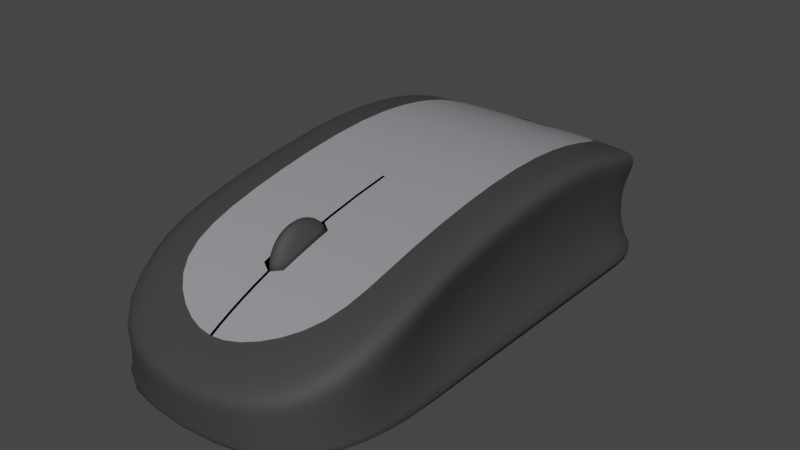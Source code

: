 # Source: mouse.blend  (saved by Blender 2.81.16; exported with 4.5.12 LTS)
import bpy
from mathutils import Matrix  # noqa: F401  (used for matrix-valued properties, if any)

bpy.ops.wm.read_factory_settings(use_empty=True)
scene = bpy.context.scene
scene.name = 'Scene'

# ---- collections
col_collection = bpy.data.collections.new('Collection'); scene.collection.children.link(col_collection)

# ---- materials (node trees are filled in below, after node groups)
mat_rubber = bpy.data.materials.new('Rubber')
mat_rubber.use_transparent_shadow = False
mat_plastic = bpy.data.materials.new('Plastic')
mat_plastic.use_transparent_shadow = False

# ---- material node trees
mat_rubber.use_nodes = True; mat_rubber.node_tree.nodes.clear()
_N = mat_rubber.node_tree.nodes; _L = mat_rubber.node_tree.links
n0 = _N.new('ShaderNodeOutputMaterial'); n0.name = 'Material Output'; n0.location = (300, 300)
n1 = _N.new('ShaderNodeBsdfPrincipled'); n1.name = 'Principled BSDF'; n1.location = (10, 300)
n1.distribution = 'GGX'
n1.subsurface_method = 'BURLEY'
n1.inputs[0].default_value = (0.04181, 0.04181, 0.04181, 1.0)
n1.inputs[2].default_value = 0.7318
n1.inputs[3].default_value = 1.45
n1.inputs[27].default_value = (0.0, 0.0, 0.0, 1.0)
n1.inputs[28].default_value = 1.0
_L.new(n1.outputs[0], n0.inputs[0])
n0.is_active_output = True
mat_plastic.use_nodes = True; mat_plastic.node_tree.nodes.clear()
_N = mat_plastic.node_tree.nodes; _L = mat_plastic.node_tree.links
n0 = _N.new('ShaderNodeOutputMaterial'); n0.name = 'Material Output'; n0.location = (300, 300)
n1 = _N.new('ShaderNodeBsdfPrincipled'); n1.name = 'Principled BSDF'; n1.location = (4, 308)
n1.distribution = 'GGX'
n1.subsurface_method = 'BURLEY'
n1.inputs[0].default_value = (0.7347, 0.7576, 0.8, 1.0)
n1.inputs[1].default_value = 0.6364
n1.inputs[2].default_value = 0.1864
n1.inputs[3].default_value = 1.45
n1.inputs[27].default_value = (0.0, 0.0, 0.0, 1.0)
n1.inputs[28].default_value = 1.0
_L.new(n1.outputs[0], n0.inputs[0])
n0.is_active_output = True

# ---- world
world_world = bpy.data.worlds.new('World'); scene.world = world_world
world_world.use_nodes = True; world_world.node_tree.nodes.clear()
_N = world_world.node_tree.nodes; _L = world_world.node_tree.links
n0 = _N.new('ShaderNodeOutputWorld'); n0.name = 'World Output'; n0.location = (300, 300)
n1 = _N.new('ShaderNodeBackground'); n1.name = 'Background'; n1.location = (10, 300)
n1.inputs[0].default_value = (0.05088, 0.05088, 0.05088, 1.0)
_L.new(n1.outputs[0], n0.inputs[0])
n0.is_active_output = True
world_world.color = (0.05088, 0.05088, 0.05088)
world_world.use_sun_shadow = False
world_world.sun_shadow_jitter_overblur = 0.0

# ---- meshes
me_cube_001 = bpy.data.meshes.new('Cube.001')
me_cube_001.from_pydata([(-0.3177, -1.0, -0.2622), (-0.09652, -0.8507, -0.0252), (-0.194, 1.0, -0.2622), (-0.3276, 0.872, 0.07173), (0.3177, -1.0, -0.2622), (0.09652, -0.8507, -0.0252), (0.194, 1.0, -0.2622), (0.3276, 0.872, 0.07173), (-0.5063, 0.224, -0.2622), (-0.3276, 0.224, 0.2622), (0.5063, 0.224, -0.2622), (0.3276, 0.224, 0.2622), (-0.5063, -0.388, -0.2622), (0.3276, -0.388, 0.1642), (-0.3276, -0.388, 0.1642), (0.5063, -0.388, -0.2622), (-0.3276, 0.612, 0.2031), (0.5063, 0.612, -0.2622), (-0.5063, 0.612, -0.2622), (0.3276, 0.612, 0.2031), (-0.3276, 0.806, 0.123), (0.5063, 0.806, -0.2622), (-0.5063, 0.806, -0.2622), (0.3276, 0.806, 0.123), (-0.5063, -0.694, -0.2622), (0.3276, -0.694, 0.05712), (-0.3276, -0.694, 0.05712), (0.5063, -0.694, -0.2622), (-0.5063, 0.806, 0.123), (-0.194, 1.0, -0.02768), (0.194, 1.0, -0.02768), (0.5063, -0.694, 0.05712), (0.3177, -1.0, -0.1036), (-0.3177, -1.0, -0.1036), (-0.5063, -0.388, 0.1642), (-0.5063, 0.224, 0.2622), (0.5063, 0.612, 0.2031), (0.5063, 0.224, 0.2622), (0.5063, -0.388, 0.1642), (-0.5063, -0.694, 0.05712), (-0.5063, 0.612, 0.2031), (0.5063, 0.806, 0.123), (-0.3177, -1.0, -0.2276), (-0.194, 1.0, -0.211), (0.194, 1.0, -0.211), (0.3177, -1.0, -0.2276), (0.4303, 0.224, -0.1477), (-0.4303, 0.224, -0.1477), (-0.4303, -0.388, -0.1691), (0.4303, -0.388, -0.1691), (0.4303, 0.612, -0.1606), (-0.4303, 0.612, -0.1606), (0.4303, 0.806, -0.1781), (-0.5063, 0.806, -0.1781), (-0.4303, -0.694, -0.1925), (0.5063, -0.694, -0.1925), (-0.3177, -1.0, -0.1511), (-0.194, 1.0, -0.09786), (0.194, 1.0, -0.09786), (0.3177, -1.0, -0.1511), (0.4303, 0.224, 0.1053), (-0.4303, 0.224, 0.1053), (-0.4303, -0.388, 0.03664), (0.4303, -0.388, 0.03664), (0.4303, 0.612, 0.06388), (-0.4303, 0.612, 0.06388), (0.4303, 0.806, 0.007708), (-0.5063, 0.806, 0.007708), (-0.4303, -0.694, -0.03843), (0.5063, -0.694, -0.03843)], [], [(67, 28, 29, 57), (57, 29, 30, 58), (69, 31, 32, 59), (59, 32, 33, 56), (24, 27, 4, 0), (18, 17, 10, 8), (64, 36, 37, 60), (62, 34, 35, 61), (68, 39, 34, 62), (8, 10, 15, 12), (60, 37, 38, 63), (66, 41, 36, 64), (22, 21, 17, 18), (61, 35, 40, 65), (2, 6, 21, 22), (58, 30, 41, 66), (65, 40, 28, 67), (56, 33, 39, 68), (12, 15, 27, 24), (63, 38, 31, 69), (20, 3, 29, 28), (3, 7, 30, 29), (25, 5, 32, 31), (5, 1, 33, 32), (14, 9, 35, 34), (19, 11, 37, 36), (11, 13, 38, 37), (26, 14, 34, 39), (9, 16, 40, 35), (23, 19, 36, 41), (16, 20, 28, 40), (7, 23, 41, 30), (13, 25, 31, 38), (1, 26, 39, 33), (20, 23, 7, 3), (15, 49, 55, 27), (0, 42, 54, 24), (18, 51, 53, 22), (6, 44, 52, 21), (8, 47, 51, 18), (21, 52, 50, 17), (10, 46, 49, 15), (24, 54, 48, 12), (12, 48, 47, 8), (17, 50, 46, 10), (4, 45, 42, 0), (27, 55, 45, 4), (2, 43, 44, 6), (22, 53, 43, 2), (49, 63, 69, 55), (42, 56, 68, 54), (51, 65, 67, 53), (44, 58, 66, 52), (47, 61, 65, 51), (52, 66, 64, 50), (46, 60, 63, 49), (54, 68, 62, 48), (48, 62, 61, 47), (50, 64, 60, 46), (45, 59, 56, 42), (55, 69, 59, 45), (43, 57, 58, 44), (53, 67, 57, 43)])
me_cube_001.polygons.foreach_set('use_smooth', [True] * 63)
_k = {(0, 24): 0.90588, (2, 6): 0.90588, (6, 21): 0.90588, (0, 4): 0.90588, (8, 18): 0.90588, (10, 15): 0.90588, (8, 12): 0.90588, (15, 27): 0.90588, (10, 17): 0.90588, (18, 22): 0.90588, (17, 21): 0.90588, (2, 22): 0.90588, (12, 24): 0.90588, (4, 27): 0.90588}
me_cube_001.attributes.new('crease_edge', 'FLOAT', 'EDGE').data.foreach_set('value', [_k.get((min(e.vertices), max(e.vertices)), 0.0) for e in me_cube_001.edges])
_uv = me_cube_001.uv_layers.new(name='UVMap')
_uv.uv.foreach_set('vector', [0.5502, 0.2258, 0.625, 0.2258, 0.625, 0.25, 0.5502, 0.25, 0.5502, 0.25, 0.625, 0.25, 0.625, 0.5, 0.5502, 0.5, 0.5502, 0.7117, 0.625, 0.7117, 0.625, 0.75, 0.5502, 0.75, 0.5502, 0.75, 0.625, 0.75, 0.625, 1.0, 0.5502, 1.0, 0.125, 0.7117, 0.375, 0.7117, 0.375, 0.75, 0.125, 0.75, 0.125, 0.5485, 0.375, 0.5485, 0.375, 0.597, 0.125, 0.597, 0.5502, 0.5485, 0.625, 0.5485, 0.625, 0.597, 0.5502, 0.597, 0.5502, 0.0765, 0.625, 0.0765, 0.625, 0.153, 0.5502, 0.153, 0.5502, 0.03825, 0.625, 0.03825, 0.625, 0.0765, 0.5502, 0.0765, 0.125, 0.597, 0.375, 0.597, 0.375, 0.6735, 0.125, 0.6735, 0.5502, 0.597, 0.625, 0.597, 0.625, 0.6735, 0.5502, 0.6735, 0.5502, 0.5242, 0.625, 0.5242, 0.625, 0.5485, 0.5502, 0.5485, 0.125, 0.5242, 0.375, 0.5242, 0.375, 0.5485, 0.125, 0.5485, 0.5502, 0.153, 0.625, 0.153, 0.625, 0.2015, 0.5502, 0.2015, 0.125, 0.5, 0.375, 0.5, 0.375, 0.5242, 0.125, 0.5242, 0.5502, 0.5, 0.625, 0.5, 0.625, 0.5242, 0.5502, 0.5242, 0.5502, 0.2015, 0.625, 0.2015, 0.625, 0.2258, 0.5502, 0.2258, 0.5502, 0.0, 0.625, 0.0, 0.625, 0.03825, 0.5502, 0.03825, 0.125, 0.6735, 0.375, 0.6735, 0.375, 0.7117, 0.125, 0.7117, 0.5502, 0.6735, 0.625, 0.6735, 0.625, 0.7117, 0.5502, 0.7117, 0.8309, 0.5242, 0.8309, 0.516, 0.875, 0.5, 0.875, 0.5242, 0.8309, 0.516, 0.6691, 0.516, 0.625, 0.5, 0.875, 0.5, 0.6691, 0.7117, 0.6691, 0.7313, 0.625, 0.75, 0.625, 0.7117, 0.6691, 0.7313, 0.8309, 0.7313, 0.875, 0.75, 0.625, 0.75, 0.8309, 0.6735, 0.8309, 0.597, 0.875, 0.597, 0.875, 0.6735, 0.6691, 0.5485, 0.6691, 0.597, 0.625, 0.597, 0.625, 0.5485, 0.6691, 0.597, 0.6691, 0.6735, 0.625, 0.6735, 0.625, 0.597, 0.8309, 0.7117, 0.8309, 0.6735, 0.875, 0.6735, 0.875, 0.7117, 0.8309, 0.597, 0.8309, 0.5485, 0.875, 0.5485, 0.875, 0.597, 0.6691, 0.5242, 0.6691, 0.5485, 0.625, 0.5485, 0.625, 0.5242, 0.8309, 0.5485, 0.8309, 0.5242, 0.875, 0.5242, 0.875, 0.5485, 0.6691, 0.516, 0.6691, 0.5242, 0.625, 0.5242, 0.625, 0.5, 0.6691, 0.6735, 0.6691, 0.7117, 0.625, 0.7117, 0.625, 0.6735, 0.8309, 0.7313, 0.8309, 0.7117, 0.875, 0.7117, 0.875, 0.75, 0.8309, 0.5242, 0.6691, 0.5242, 0.6691, 0.516, 0.8309, 0.516, 0.375, 0.6735, 0.4296, 0.6735, 0.4296, 0.7117, 0.375, 0.7117, 0.375, 0.0, 0.4296, 0.0, 0.4296, 0.03825, 0.375, 0.03825, 0.375, 0.2015, 0.4296, 0.2015, 0.4296, 0.2258, 0.375, 0.2258, 0.375, 0.5, 0.4296, 0.5, 0.4296, 0.5242, 0.375, 0.5242, 0.375, 0.153, 0.4296, 0.153, 0.4296, 0.2015, 0.375, 0.2015, 0.375, 0.5242, 0.4296, 0.5242, 0.4296, 0.5485, 0.375, 0.5485, 0.375, 0.597, 0.4296, 0.597, 0.4296, 0.6735, 0.375, 0.6735, 0.375, 0.03825, 0.4296, 0.03825, 0.4296, 0.0765, 0.375, 0.0765, 0.375, 0.0765, 0.4296, 0.0765, 0.4296, 0.153, 0.375, 0.153, 0.375, 0.5485, 0.4296, 0.5485, 0.4296, 0.597, 0.375, 0.597, 0.375, 0.75, 0.4296, 0.75, 0.4296, 1.0, 0.375, 1.0, 0.375, 0.7117, 0.4296, 0.7117, 0.4296, 0.75, 0.375, 0.75, 0.375, 0.25, 0.4296, 0.25, 0.4296, 0.5, 0.375, 0.5, 0.375, 0.2258, 0.4296, 0.2258, 0.4296, 0.25, 0.375, 0.25, 0.4296, 0.6735, 0.5502, 0.6735, 0.5502, 0.7117, 0.4296, 0.7117, 0.4296, 0.0, 0.5502, 0.0, 0.5502, 0.03825, 0.4296, 0.03825, 0.4296, 0.2015, 0.5502, 0.2015, 0.5502, 0.2258, 0.4296, 0.2258, 0.4296, 0.5, 0.5502, 0.5, 0.5502, 0.5242, 0.4296, 0.5242, 0.4296, 0.153, 0.5502, 0.153, 0.5502, 0.2015, 0.4296, 0.2015, 0.4296, 0.5242, 0.5502, 0.5242, 0.5502, 0.5485, 0.4296, 0.5485, 0.4296, 0.597, 0.5502, 0.597, 0.5502, 0.6735, 0.4296, 0.6735, 0.4296, 0.03825, 0.5502, 0.03825, 0.5502, 0.0765, 0.4296, 0.0765, 0.4296, 0.0765, 0.5502, 0.0765, 0.5502, 0.153, 0.4296, 0.153, 0.4296, 0.5485, 0.5502, 0.5485, 0.5502, 0.597, 0.4296, 0.597, 0.4296, 0.75, 0.5502, 0.75, 0.5502, 1.0, 0.4296, 1.0, 0.4296, 0.7117, 0.5502, 0.7117, 0.5502, 0.75, 0.4296, 0.75, 0.4296, 0.25, 0.5502, 0.25, 0.5502, 0.5, 0.4296, 0.5, 0.4296, 0.2258, 0.5502, 0.2258, 0.5502, 0.25, 0.4296, 0.25])
me_cube_001.materials.append(mat_rubber)
me_cube_001.use_remesh_fix_poles = True
me_cube_001.use_remesh_preserve_attributes = False
me_cube_001.use_mirror_vertex_groups = False
me_cube_001.update()
me_cube_005 = bpy.data.meshes.new('Cube.005')
me_cube_005.from_pydata([(0.1028, -0.825, -0.0117), (0.3276, 0.1867, 0.236), (0.3276, -0.337, 0.1627), (0.3276, 0.5797, 0.1996), (0.2201, 0.7742, 0.1361), (0.2891, -0.6691, 0.06126), (0.2537, -0.7223, 0.0385), (0.208, -0.766, 0.01819), (0.1563, -0.8001, 0.001232), (0.05083, -0.8393, -0.0192), (0.3276, 0.5008, 0.216), (0.3276, 0.4093, 0.2289), (0.3276, 0.3048, 0.2363), (0.3276, 0.05608, 0.2266), (0.3276, -0.08026, 0.2098), (0.3276, -0.214, 0.1877), (0.2815, 0.7434, 0.1486), (0.3139, 0.7009, 0.1643), (0.3259, 0.6464, 0.1818), (0.327, -0.4426, 0.1369), (0.3227, -0.5315, 0.111), (0.3113, -0.6062, 0.08562), (5.588e-09, 0.7979, 0.1263), (0.1194, 0.7919, 0.1288), (0.1445, -0.6691, 0.06126), (0.1638, -0.337, 0.1627), (0.0, 0.1867, 0.236), (0.1638, 0.1867, 0.236), (0.1638, 0.5797, 0.1996), (0.0, 0.5797, 0.1996), (0.1268, -0.7225, 0.0384), (0.104, -0.7675, 0.01741), (0.07811, -0.8055, -0.001582), (0.1557, -0.6062, 0.08562), (0.1614, -0.5315, 0.111), (0.1635, -0.4426, 0.1369), (0.1638, -0.214, 0.1877), (0.0, -0.08026, 0.2098), (0.1638, -0.08026, 0.2098), (0.0, 0.05608, 0.2266), (0.1638, 0.05608, 0.2266), (0.1638, 0.5008, 0.216), (0.0, 0.5008, 0.216), (0.1638, 0.4093, 0.2289), (0.0, 0.4093, 0.2289), (0.1638, 0.3048, 0.2363), (0.0, 0.3048, 0.2363), (0.1419, 0.75, 0.1458), (0.0, 0.7528, 0.1447), (0.157, 0.7028, 0.1635), (0.0, 0.7036, 0.1632), (0.1629, 0.6466, 0.1817), (0.0, 0.6467, 0.1817), (0.005409, -0.8433, -0.02237), (0.01178, 0.7974, 0.124), (0.004917, -0.6691, 0.06126), (0.004917, -0.337, 0.1627), (0.01062, 0.1867, 0.236), (0.01062, 0.5797, 0.1996), (0.004917, -0.7225, 0.03838), (0.004917, -0.7678, 0.01723), (0.004917, -0.8066, -0.002176), (0.004917, -0.6062, 0.08562), (0.004917, -0.214, 0.1877), (0.004917, -0.08026, 0.2098), (0.01062, 0.05608, 0.2266), (0.01062, 0.5008, 0.216), (0.01062, 0.4093, 0.2289), (0.01062, 0.3048, 0.2363), (0.01062, 0.7514, 0.1453), (0.01062, 0.7032, 0.1633), (0.01062, 0.6467, 0.1817), (0.3274, -0.3678, 0.1552), (0.1637, -0.3678, 0.1552), (0.004917, -0.3678, 0.1552), (0.03741, 0.7961, 0.1252), (0.04275, -0.337, 0.1627), (0.04709, 0.1867, 0.236), (0.04081, -0.6062, 0.08562), (0.04217, -0.5315, 0.111), (0.04267, -0.4426, 0.1369), (0.04275, -0.214, 0.1877), (0.04275, -0.08026, 0.2098), (0.04709, 0.05608, 0.2266), (0.01623, -0.8424, -0.02161), (0.03816, -0.6691, 0.06126), (0.04709, 0.5797, 0.1996), (0.03395, -0.7225, 0.03838), (0.02851, -0.7677, 0.01727), (0.02235, -0.8064, -0.002035), (0.04709, 0.5008, 0.216), (0.04709, 0.4093, 0.2289), (0.04709, 0.3048, 0.2363), (0.04188, 0.7511, 0.1454), (0.04547, 0.7031, 0.1634), (0.04689, 0.6466, 0.1817), (0.04272, -0.3678, 0.1552), (0.3146, -0.5848, 0.09291), (0.1573, -0.5848, 0.09291), (0.0412, -0.5848, 0.09291), (0.3272, -0.3926, 0.1491), (0.1636, -0.3926, 0.1491), (0.04271, -0.3926, 0.1491)], [], [(5, 24, 30, 6), (8, 32, 9, 0), (7, 31, 32, 8), (6, 30, 31, 7), (99, 98, 34, 79), (79, 34, 35, 80), (85, 24, 33, 78), (24, 5, 21, 33), (98, 97, 20, 34), (34, 20, 19, 35), (73, 72, 2, 25), (96, 73, 25, 76), (81, 36, 38, 82), (82, 38, 40, 83), (76, 25, 36, 81), (25, 2, 15, 36), (36, 15, 14, 38), (38, 14, 13, 40), (40, 13, 1, 27), (83, 40, 27, 77), (66, 42, 44, 67), (67, 44, 46, 68), (3, 28, 41, 10), (58, 29, 42, 66), (68, 46, 26, 57), (12, 45, 27, 1), (11, 43, 45, 12), (10, 41, 43, 11), (69, 48, 50, 70), (70, 50, 52, 71), (4, 23, 47, 16), (54, 22, 48, 69), (71, 52, 29, 58), (18, 51, 28, 3), (17, 49, 51, 18), (16, 47, 49, 17), (95, 71, 58, 86), (75, 54, 69, 93), (94, 70, 71, 95), (93, 69, 70, 94), (92, 68, 57, 77), (86, 58, 66, 90), (91, 67, 68, 92), (90, 66, 67, 91), (39, 65, 57, 26), (37, 64, 65, 39), (89, 61, 53, 84), (85, 55, 59, 87), (88, 60, 61, 89), (87, 59, 60, 88), (102, 101, 73, 96), (101, 100, 72, 73), (30, 87, 88, 31), (31, 88, 89, 32), (24, 85, 87, 30), (32, 89, 84, 9), (41, 90, 91, 43), (43, 91, 92, 45), (28, 86, 90, 41), (45, 92, 77, 27), (47, 93, 94, 49), (49, 94, 95, 51), (23, 75, 93, 47), (51, 95, 86, 28), (65, 83, 77, 57), (56, 76, 81, 63), (64, 82, 83, 65), (63, 81, 82, 64), (74, 96, 76, 56), (55, 85, 78, 62), (33, 21, 97, 98), (78, 33, 98, 99), (35, 19, 100, 101), (80, 35, 101, 102), (96, 74, 102), (78, 99, 62)])
me_cube_005.polygons.foreach_set('use_smooth', [True] * 76)
_uv = me_cube_005.uv_layers.new(name='UVMap')
_uv.uv.foreach_set('vector', [0.6691, 0.7086, 0.7096, 0.7086, 0.7096, 0.7153, 0.6691, 0.7153, 0.6691, 0.7264, 0.7096, 0.7264, 0.7096, 0.7313, 0.6691, 0.7313, 0.6691, 0.7212, 0.7096, 0.7212, 0.7096, 0.7264, 0.6691, 0.7264, 0.6691, 0.7153, 0.7096, 0.7153, 0.7096, 0.7212, 0.6691, 0.7212, 0.725, 0.6981, 0.7096, 0.6981, 0.7096, 0.6914, 0.725, 0.6914, 0.725, 0.6914, 0.7096, 0.6914, 0.7096, 0.6803, 0.725, 0.6803, 0.725, 0.7086, 0.7096, 0.7086, 0.7096, 0.7008, 0.725, 0.7008, 0.7096, 0.7086, 0.6691, 0.7086, 0.6691, 0.7008, 0.7096, 0.7008, 0.7096, 0.6981, 0.6691, 0.6981, 0.6691, 0.6914, 0.7096, 0.6914, 0.7096, 0.6914, 0.6691, 0.6914, 0.6691, 0.6803, 0.7096, 0.6803, 0.7096, 0.671, 0.6691, 0.671, 0.6691, 0.6671, 0.7096, 0.6671, 0.725, 0.671, 0.7096, 0.671, 0.7096, 0.6671, 0.725, 0.6671, 0.725, 0.6518, 0.7096, 0.6518, 0.7096, 0.635, 0.725, 0.635, 0.725, 0.635, 0.7096, 0.635, 0.7096, 0.618, 0.725, 0.618, 0.725, 0.6671, 0.7096, 0.6671, 0.7096, 0.6518, 0.725, 0.6518, 0.7096, 0.6671, 0.6691, 0.6671, 0.6691, 0.6518, 0.7096, 0.6518, 0.7096, 0.6518, 0.6691, 0.6518, 0.6691, 0.635, 0.7096, 0.635, 0.7096, 0.635, 0.6691, 0.635, 0.6691, 0.618, 0.7096, 0.618, 0.7096, 0.618, 0.6691, 0.618, 0.6691, 0.6017, 0.7096, 0.6017, 0.725, 0.618, 0.7096, 0.618, 0.7096, 0.6017, 0.725, 0.6017, 0.7298, 0.5624, 0.75, 0.5624, 0.75, 0.5738, 0.7298, 0.5738, 0.7298, 0.5738, 0.75, 0.5738, 0.75, 0.5869, 0.7298, 0.5869, 0.6691, 0.5525, 0.7096, 0.5525, 0.7096, 0.5624, 0.6691, 0.5624, 0.7298, 0.5525, 0.75, 0.5525, 0.75, 0.5624, 0.7298, 0.5624, 0.7298, 0.5869, 0.75, 0.5869, 0.75, 0.6017, 0.7298, 0.6017, 0.6691, 0.5869, 0.7096, 0.5869, 0.7096, 0.6017, 0.6691, 0.6017, 0.6691, 0.5738, 0.7096, 0.5738, 0.7096, 0.5869, 0.6691, 0.5869, 0.6691, 0.5624, 0.7096, 0.5624, 0.7096, 0.5738, 0.6691, 0.5738, 0.7298, 0.5304, 0.75, 0.5304, 0.75, 0.5369, 0.7298, 0.5369, 0.7298, 0.5369, 0.75, 0.5369, 0.75, 0.5441, 0.7298, 0.5441, 0.6691, 0.5242, 0.7096, 0.5242, 0.7096, 0.5304, 0.6691, 0.5304, 0.7298, 0.5242, 0.75, 0.5242, 0.75, 0.5304, 0.7298, 0.5304, 0.7298, 0.5441, 0.75, 0.5441, 0.75, 0.5525, 0.7298, 0.5525, 0.6691, 0.5441, 0.7096, 0.5441, 0.7096, 0.5525, 0.6691, 0.5525, 0.6691, 0.5369, 0.7096, 0.5369, 0.7096, 0.5441, 0.6691, 0.5441, 0.6691, 0.5304, 0.7096, 0.5304, 0.7096, 0.5369, 0.6691, 0.5369, 0.725, 0.5441, 0.7298, 0.5441, 0.7298, 0.5525, 0.725, 0.5525, 0.725, 0.5242, 0.7298, 0.5242, 0.7298, 0.5304, 0.725, 0.5304, 0.725, 0.5369, 0.7298, 0.5369, 0.7298, 0.5441, 0.725, 0.5441, 0.725, 0.5304, 0.7298, 0.5304, 0.7298, 0.5369, 0.725, 0.5369, 0.725, 0.5869, 0.7298, 0.5869, 0.7298, 0.6017, 0.725, 0.6017, 0.725, 0.5525, 0.7298, 0.5525, 0.7298, 0.5624, 0.725, 0.5624, 0.725, 0.5738, 0.7298, 0.5738, 0.7298, 0.5869, 0.725, 0.5869, 0.725, 0.5624, 0.7298, 0.5624, 0.7298, 0.5738, 0.725, 0.5738, 0.75, 0.618, 0.7298, 0.618, 0.7298, 0.6017, 0.75, 0.6017, 0.75, 0.635, 0.7298, 0.635, 0.7298, 0.618, 0.75, 0.618, 0.725, 0.7264, 0.7298, 0.7264, 0.7298, 0.7313, 0.725, 0.7313, 0.725, 0.7086, 0.7298, 0.7086, 0.7298, 0.7153, 0.725, 0.7153, 0.725, 0.7212, 0.7298, 0.7212, 0.7298, 0.7264, 0.725, 0.7264, 0.725, 0.7153, 0.7298, 0.7153, 0.7298, 0.7212, 0.725, 0.7212, 0.725, 0.6741, 0.7096, 0.6741, 0.7096, 0.671, 0.725, 0.671, 0.7096, 0.6741, 0.6691, 0.6741, 0.6691, 0.671, 0.7096, 0.671, 0.7096, 0.7153, 0.725, 0.7153, 0.725, 0.7212, 0.7096, 0.7212, 0.7096, 0.7212, 0.725, 0.7212, 0.725, 0.7264, 0.7096, 0.7264, 0.7096, 0.7086, 0.725, 0.7086, 0.725, 0.7153, 0.7096, 0.7153, 0.7096, 0.7264, 0.725, 0.7264, 0.725, 0.7313, 0.7096, 0.7313, 0.7096, 0.5624, 0.725, 0.5624, 0.725, 0.5738, 0.7096, 0.5738, 0.7096, 0.5738, 0.725, 0.5738, 0.725, 0.5869, 0.7096, 0.5869, 0.7096, 0.5525, 0.725, 0.5525, 0.725, 0.5624, 0.7096, 0.5624, 0.7096, 0.5869, 0.725, 0.5869, 0.725, 0.6017, 0.7096, 0.6017, 0.7096, 0.5304, 0.725, 0.5304, 0.725, 0.5369, 0.7096, 0.5369, 0.7096, 0.5369, 0.725, 0.5369, 0.725, 0.5441, 0.7096, 0.5441, 0.7096, 0.5242, 0.725, 0.5242, 0.725, 0.5304, 0.7096, 0.5304, 0.7096, 0.5441, 0.725, 0.5441, 0.725, 0.5525, 0.7096, 0.5525, 0.7298, 0.618, 0.725, 0.618, 0.725, 0.6017, 0.7298, 0.6017, 0.7298, 0.6671, 0.725, 0.6671, 0.725, 0.6518, 0.7298, 0.6518, 0.7298, 0.635, 0.725, 0.635, 0.725, 0.618, 0.7298, 0.618, 0.7298, 0.6518, 0.725, 0.6518, 0.725, 0.635, 0.7298, 0.635, 0.7298, 0.671, 0.725, 0.671, 0.725, 0.6671, 0.7298, 0.6671, 0.7298, 0.7086, 0.725, 0.7086, 0.725, 0.7008, 0.7298, 0.7008, 0.7096, 0.7008, 0.6691, 0.7008, 0.6691, 0.6981, 0.7096, 0.6981, 0.725, 0.7008, 0.7096, 0.7008, 0.7096, 0.6981, 0.725, 0.6981, 0.7096, 0.6803, 0.6691, 0.6803, 0.6691, 0.6741, 0.7096, 0.6741, 0.725, 0.6803, 0.7096, 0.6803, 0.7096, 0.6741, 0.725, 0.6741, 0.725, 0.671, 0.7298, 0.671, 0.725, 0.6741, 0.725, 0.7008, 0.725, 0.6981, 0.7298, 0.7008])
me_cube_005.materials.append(mat_plastic)
me_cube_005.use_remesh_fix_poles = True
me_cube_005.use_remesh_preserve_attributes = False
me_cube_005.use_mirror_vertex_groups = False
me_cube_005.update()
me_sphere = bpy.data.meshes.new('Sphere')
me_sphere.from_pydata([(0.03381, 0.08675, 6.549e-09), (0.02656, 0.102, 5.146e-09), (0.0183, 0.1133, 3.545e-09), (0.009328, 0.1203, 1.807e-09), (3.61e-09, 0.1227, 6.993e-16), (-0.009328, 0.1203, -1.807e-09), (0.03381, 0.08508, -0.01692), (0.02656, 0.1, -0.0199), (0.0183, 0.1112, -0.02211), (0.009328, 0.118, -0.02347), (4.314e-09, 0.1203, -0.02393), (-0.009328, 0.118, -0.02347), (-0.0183, 0.1112, -0.02211), (-0.02656, 0.1, -0.0199), (-0.03381, 0.08508, -0.01692), (0.03381, 0.08015, -0.0332), (0.02656, 0.09424, -0.03904), (0.0183, 0.1047, -0.04338), (0.009328, 0.1112, -0.04605), (4.991e-09, 0.1133, -0.04695), (-0.009328, 0.1112, -0.04605), (-0.0183, 0.1047, -0.04338), (-0.02656, 0.09424, -0.03904), (-0.03381, 0.08015, -0.0332), (0.03381, 0.07213, -0.0482), (0.02656, 0.08482, -0.05667), (0.0183, 0.09424, -0.06297), (0.009328, 0.1, -0.06685), (5.615e-09, 0.102, -0.06816), (-0.009328, 0.1, -0.06685), (-0.0183, 0.09424, -0.06297), (-0.02656, 0.08482, -0.05667), (-0.03381, 0.07213, -0.0482), (0.03381, 0.06134, -0.06134), (0.02656, 0.07213, -0.07213), (0.0183, 0.08015, -0.08015), (0.009328, 0.08508, -0.08508), (6.162e-09, 0.08675, -0.08675), (-0.009328, 0.08508, -0.08508), (-0.0183, 0.08015, -0.08015), (-0.02656, 0.07213, -0.07213), (-0.03381, 0.06134, -0.06134), (0.03381, 0.0482, -0.07213), (0.02656, 0.05667, -0.08482), (0.0183, 0.06297, -0.09424), (0.009328, 0.06685, -0.1), (6.611e-09, 0.06816, -0.102), (-0.009328, 0.06685, -0.1), (-0.0183, 0.06297, -0.09424), (-0.02656, 0.05667, -0.08482), (-0.03381, 0.0482, -0.07213), (0.03381, 0.0332, -0.08015), (0.02656, 0.03904, -0.09424), (0.0183, 0.04338, -0.1047), (0.009328, 0.04605, -0.1112), (6.945e-09, 0.04695, -0.1133), (-0.009328, 0.04605, -0.1112), (-0.0183, 0.04338, -0.1047), (-0.02656, 0.03904, -0.09424), (-0.03381, 0.0332, -0.08015), (0.03381, 0.01692, -0.08508), (0.02656, 0.0199, -0.1), (0.0183, 0.02211, -0.1112), (0.009328, 0.02347, -0.118), (7.15e-09, 0.02393, -0.1203), (-0.009328, 0.02347, -0.118), (-0.0183, 0.02211, -0.1112), (-0.02656, 0.0199, -0.1), (-0.03381, 0.01692, -0.08508), (0.03381, -3.916e-08, -0.08675), (0.02656, -4.099e-08, -0.102), (0.0183, -3.367e-08, -0.1133), (0.009328, -4.83e-08, -0.1203), (7.22e-09, -4.647e-08, -0.1227), (-0.009328, -4.83e-08, -0.1203), (-0.0183, -2.819e-08, -0.1133), (-0.02656, -4.099e-08, -0.102), (-0.03381, -3.916e-08, -0.08675), (0.03381, -0.01692, -0.08508), (0.02656, -0.0199, -0.1), (0.0183, -0.02211, -0.1112), (0.009328, -0.02347, -0.118), (7.15e-09, -0.02393, -0.1203), (-0.009328, -0.02347, -0.118), (-0.0183, -0.02211, -0.1112), (-0.02656, -0.0199, -0.1), (-0.03381, -0.01692, -0.08508), (0.03381, -0.0332, -0.08015), (0.02656, -0.03904, -0.09424), (0.0183, -0.04338, -0.1047), (0.009328, -0.04605, -0.1112), (6.945e-09, -0.04695, -0.1133), (-0.009328, -0.04605, -0.1112), (-0.0183, -0.04338, -0.1047), (-0.02656, -0.03904, -0.09424), (-0.03381, -0.0332, -0.08015), (0.03381, -0.0482, -0.07213), (0.02656, -0.05667, -0.08482), (0.0183, -0.06297, -0.09424), (0.009328, -0.06685, -0.1), (6.611e-09, -0.06816, -0.102), (-0.009328, -0.06685, -0.1), (-0.0183, -0.06297, -0.09424), (-0.02656, -0.05667, -0.08482), (-0.03381, -0.0482, -0.07213), (0.03381, -0.06134, -0.06134), (0.02656, -0.07213, -0.07213), (0.0183, -0.08015, -0.08015), (0.009328, -0.08508, -0.08508), (6.162e-09, -0.08675, -0.08675), (-0.009328, -0.08508, -0.08508), (-0.0183, -0.08015, -0.08015), (-0.02656, -0.07213, -0.07213), (-0.03381, -0.06134, -0.06134), (0.03381, -0.07213, -0.0482), (0.02656, -0.08482, -0.05667), (0.0183, -0.09424, -0.06297), (0.009328, -0.1, -0.06685), (5.615e-09, -0.102, -0.06816), (-0.009328, -0.1, -0.06685), (-0.0183, -0.09424, -0.06297), (-0.02656, -0.08482, -0.05667), (-0.03381, -0.07213, -0.0482), (0.03381, -0.08015, -0.0332), (0.02656, -0.09424, -0.03904), (0.0183, -0.1047, -0.04338), (0.009328, -0.1112, -0.04605), (4.991e-09, -0.1133, -0.04695), (-0.009328, -0.1112, -0.04605), (-0.0183, -0.1047, -0.04338), (-0.02656, -0.09424, -0.03904), (-0.03381, -0.08015, -0.0332), (0.03381, -0.08508, -0.01692), (0.02656, -0.1, -0.0199), (0.0183, -0.1112, -0.02211), (0.009328, -0.118, -0.02347), (4.314e-09, -0.1203, -0.02393), (-0.009328, -0.118, -0.02347), (-0.0183, -0.1112, -0.02211), (-0.02656, -0.1, -0.0199), (-0.03381, -0.08508, -0.01692), (0.03381, -0.08675, 9.719e-09), (0.02656, -0.102, 1.563e-08), (0.0183, -0.1133, -4.254e-09), (0.009328, -0.1203, 1.229e-08), (3.61e-09, -0.1227, 1.231e-08), (-0.009328, -0.1203, 8.676e-09), (-0.0183, -0.1133, -1.134e-08), (-0.02656, -0.102, 5.337e-09), (-0.03381, -0.08675, -3.38e-09), (0.03381, -0.08508, 0.01692), (0.02656, -0.1, 0.0199), (0.0183, -0.1112, 0.02211), (0.009328, -0.118, 0.02347), (2.906e-09, -0.1203, 0.02393), (-0.009328, -0.118, 0.02347), (-0.0183, -0.1112, 0.02211), (-0.02656, -0.1, 0.0199), (-0.03381, -0.08508, 0.01692), (0.03381, -0.08015, 0.0332), (0.02656, -0.09424, 0.03904), (0.0183, -0.1047, 0.04338), (0.009328, -0.1112, 0.04605), (2.228e-09, -0.1133, 0.04695), (-0.009328, -0.1112, 0.04605), (-0.0183, -0.1047, 0.04338), (-0.02656, -0.09424, 0.03904), (-0.03381, -0.08015, 0.0332), (0.03381, -0.07213, 0.0482), (0.02656, -0.08482, 0.05667), (0.0183, -0.09424, 0.06297), (0.009328, -0.1, 0.06685), (1.604e-09, -0.102, 0.06816), (-0.009328, -0.1, 0.06685), (-0.0183, -0.09424, 0.06297), (-0.02656, -0.08482, 0.05667), (-0.03381, -0.07213, 0.0482), (0.03381, -0.06134, 0.06134), (0.02656, -0.07213, 0.07213), (0.0183, -0.08015, 0.08015), (0.009328, -0.08508, 0.08508), (1.057e-09, -0.08675, 0.08675), (-0.009328, -0.08508, 0.08508), (-0.0183, -0.08015, 0.08015), (-0.02656, -0.07213, 0.07213), (-0.03381, -0.06134, 0.06134), (0.03381, -0.0482, 0.07213), (0.02656, -0.05667, 0.08482), (0.0183, -0.06297, 0.09424), (0.009328, -0.06685, 0.1), (6.084e-10, -0.06816, 0.102), (-0.009328, -0.06685, 0.1), (-0.0183, -0.06297, 0.09424), (-0.02656, -0.05667, 0.08482), (-0.03381, -0.0482, 0.07213), (0.03381, -0.0332, 0.08015), (0.02656, -0.03904, 0.09424), (0.0183, -0.04338, 0.1047), (0.009328, -0.04605, 0.1112), (2.748e-10, -0.04695, 0.1133), (-0.009328, -0.04605, 0.1112), (-0.0183, -0.04338, 0.1047), (-0.02656, -0.03904, 0.09424), (-0.03381, -0.0332, 0.08015), (0.03381, -0.01692, 0.08508), (0.02656, -0.0199, 0.1), (0.0183, -0.02211, 0.1112), (0.009328, -0.02347, 0.118), (6.936e-11, -0.02393, 0.1203), (-0.009328, -0.02347, 0.118), (-0.0183, -0.02211, 0.1112), (-0.02656, -0.0199, 0.1), (-0.03381, -0.01692, 0.08508), (0.03381, -2.271e-08, 0.08675), (0.02656, -1.722e-08, 0.102), (0.0183, -3.916e-08, 0.1133), (0.009328, -1.174e-08, 0.1203), (4.999e-16, -1.722e-08, 0.1227), (-0.009328, -1.174e-08, 0.1203), (-0.0183, -3.916e-08, 0.1133), (-0.02656, -1.722e-08, 0.102), (-0.03381, -2.271e-08, 0.08675), (0.03381, 0.01692, 0.08508), (0.02656, 0.0199, 0.1), (0.0183, 0.02211, 0.1112), (0.009328, 0.02347, 0.118), (6.936e-11, 0.02393, 0.1203), (-0.009328, 0.02347, 0.118), (-0.0183, 0.02211, 0.1112), (-0.02656, 0.0199, 0.1), (-0.03381, 0.01692, 0.08508), (0.03381, 0.0332, 0.08015), (0.02656, 0.03904, 0.09424), (0.0183, 0.04338, 0.1047), (0.009328, 0.04605, 0.1112), (2.748e-10, 0.04695, 0.1133), (-0.009328, 0.04605, 0.1112), (-0.0183, 0.04338, 0.1047), (-0.02656, 0.03904, 0.09424), (-0.03381, 0.0332, 0.08015), (0.03381, 0.0482, 0.07213), (0.02656, 0.05667, 0.08482), (0.0183, 0.06297, 0.09424), (0.009328, 0.06685, 0.1), (6.084e-10, 0.06816, 0.102), (-0.009328, 0.06685, 0.1), (-0.0183, 0.06297, 0.09424), (-0.02656, 0.05667, 0.08482), (-0.03381, 0.0482, 0.07213), (0.03381, 0.06134, 0.06134), (0.02656, 0.07213, 0.07213), (0.0183, 0.08015, 0.08015), (0.009328, 0.08508, 0.08508), (1.057e-09, 0.08675, 0.08675), (-0.009328, 0.08508, 0.08508), (-0.0183, 0.08015, 0.08015), (-0.02656, 0.07213, 0.07213), (-0.03381, 0.06134, 0.06134), (0.03381, 0.07213, 0.0482), (0.02656, 0.08482, 0.05667), (0.0183, 0.09424, 0.06297), (0.009328, 0.1, 0.06685), (1.604e-09, 0.102, 0.06816), (-0.009328, 0.1, 0.06685), (-0.0183, 0.09424, 0.06297), (-0.02656, 0.08482, 0.05667), (-0.03381, 0.07213, 0.0482), (0.03381, 0.08015, 0.0332), (0.02656, 0.09424, 0.03904), (0.0183, 0.1047, 0.04338), (0.009328, 0.1112, 0.04605), (2.228e-09, 0.1133, 0.04695), (-0.009328, 0.1112, 0.04605), (-0.0183, 0.1047, 0.04338), (-0.02656, 0.09424, 0.03904), (-0.03381, 0.08015, 0.0332), (0.03381, 0.08508, 0.01692), (0.02656, 0.1, 0.0199), (0.0183, 0.1112, 0.02211), (0.009328, 0.118, 0.02347), (2.906e-09, 0.1203, 0.02393), (-0.009328, 0.118, 0.02347), (-0.0183, 0.1112, 0.02211), (-0.02656, 0.1, 0.0199), (-0.03381, 0.08508, 0.01692), (-0.0183, 0.1133, -1.134e-08), (-0.02656, 0.102, -3.854e-08), (-0.03381, 0.08675, -2.532e-08)], [], [(287, 286, 13, 14), (1, 0, 6, 7), (2, 1, 7, 8), (3, 2, 8, 9), (4, 3, 9, 10), (5, 4, 10, 11), (285, 5, 11, 12), (286, 285, 12, 13), (13, 12, 21, 22), (14, 13, 22, 23), (7, 6, 15, 16), (8, 7, 16, 17), (9, 8, 17, 18), (10, 9, 18, 19), (11, 10, 19, 20), (12, 11, 20, 21), (19, 18, 27, 28), (20, 19, 28, 29), (21, 20, 29, 30), (22, 21, 30, 31), (23, 22, 31, 32), (16, 15, 24, 25), (17, 16, 25, 26), (18, 17, 26, 27), (32, 31, 40, 41), (25, 24, 33, 34), (26, 25, 34, 35), (27, 26, 35, 36), (28, 27, 36, 37), (29, 28, 37, 38), (30, 29, 38, 39), (31, 30, 39, 40), (37, 36, 45, 46), (38, 37, 46, 47), (39, 38, 47, 48), (40, 39, 48, 49), (41, 40, 49, 50), (34, 33, 42, 43), (35, 34, 43, 44), (36, 35, 44, 45), (50, 49, 58, 59), (43, 42, 51, 52), (44, 43, 52, 53), (45, 44, 53, 54), (46, 45, 54, 55), (47, 46, 55, 56), (48, 47, 56, 57), (49, 48, 57, 58), (56, 55, 64, 65), (57, 56, 65, 66), (58, 57, 66, 67), (59, 58, 67, 68), (52, 51, 60, 61), (53, 52, 61, 62), (54, 53, 62, 63), (55, 54, 63, 64), (62, 61, 70, 71), (63, 62, 71, 72), (64, 63, 72, 73), (65, 64, 73, 74), (66, 65, 74, 75), (67, 66, 75, 76), (68, 67, 76, 77), (61, 60, 69, 70), (75, 74, 83, 84), (76, 75, 84, 85), (77, 76, 85, 86), (70, 69, 78, 79), (71, 70, 79, 80), (72, 71, 80, 81), (73, 72, 81, 82), (74, 73, 82, 83), (80, 79, 88, 89), (81, 80, 89, 90), (82, 81, 90, 91), (83, 82, 91, 92), (84, 83, 92, 93), (85, 84, 93, 94), (86, 85, 94, 95), (79, 78, 87, 88), (93, 92, 101, 102), (94, 93, 102, 103), (95, 94, 103, 104), (88, 87, 96, 97), (89, 88, 97, 98), (90, 89, 98, 99), (91, 90, 99, 100), (92, 91, 100, 101), (99, 98, 107, 108), (100, 99, 108, 109), (101, 100, 109, 110), (102, 101, 110, 111), (103, 102, 111, 112), (104, 103, 112, 113), (97, 96, 105, 106), (98, 97, 106, 107), (112, 111, 120, 121), (113, 112, 121, 122), (106, 105, 114, 115), (107, 106, 115, 116), (108, 107, 116, 117), (109, 108, 117, 118), (110, 109, 118, 119), (111, 110, 119, 120), (117, 116, 125, 126), (118, 117, 126, 127), (119, 118, 127, 128), (120, 119, 128, 129), (121, 120, 129, 130), (122, 121, 130, 131), (115, 114, 123, 124), (116, 115, 124, 125), (130, 129, 138, 139), (131, 130, 139, 140), (124, 123, 132, 133), (125, 124, 133, 134), (126, 125, 134, 135), (127, 126, 135, 136), (128, 127, 136, 137), (129, 128, 137, 138), (136, 135, 144, 145), (137, 136, 145, 146), (138, 137, 146, 147), (139, 138, 147, 148), (140, 139, 148, 149), (133, 132, 141, 142), (134, 133, 142, 143), (135, 134, 143, 144), (149, 148, 157, 158), (142, 141, 150, 151), (143, 142, 151, 152), (144, 143, 152, 153), (145, 144, 153, 154), (146, 145, 154, 155), (147, 146, 155, 156), (148, 147, 156, 157), (155, 154, 163, 164), (156, 155, 164, 165), (157, 156, 165, 166), (158, 157, 166, 167), (151, 150, 159, 160), (152, 151, 160, 161), (153, 152, 161, 162), (154, 153, 162, 163), (160, 159, 168, 169), (161, 160, 169, 170), (162, 161, 170, 171), (163, 162, 171, 172), (164, 163, 172, 173), (165, 164, 173, 174), (166, 165, 174, 175), (167, 166, 175, 176), (173, 172, 181, 182), (174, 173, 182, 183), (175, 174, 183, 184), (176, 175, 184, 185), (169, 168, 177, 178), (170, 169, 178, 179), (171, 170, 179, 180), (172, 171, 180, 181), (179, 178, 187, 188), (180, 179, 188, 189), (181, 180, 189, 190), (182, 181, 190, 191), (183, 182, 191, 192), (184, 183, 192, 193), (185, 184, 193, 194), (178, 177, 186, 187), (192, 191, 200, 201), (193, 192, 201, 202), (194, 193, 202, 203), (187, 186, 195, 196), (188, 187, 196, 197), (189, 188, 197, 198), (190, 189, 198, 199), (191, 190, 199, 200), (197, 196, 205, 206), (198, 197, 206, 207), (199, 198, 207, 208), (200, 199, 208, 209), (201, 200, 209, 210), (202, 201, 210, 211), (203, 202, 211, 212), (196, 195, 204, 205), (210, 209, 218, 219), (211, 210, 219, 220), (212, 211, 220, 221), (205, 204, 213, 214), (206, 205, 214, 215), (207, 206, 215, 216), (208, 207, 216, 217), (209, 208, 217, 218), (216, 215, 224, 225), (217, 216, 225, 226), (218, 217, 226, 227), (219, 218, 227, 228), (220, 219, 228, 229), (221, 220, 229, 230), (214, 213, 222, 223), (215, 214, 223, 224), (229, 228, 237, 238), (230, 229, 238, 239), (223, 222, 231, 232), (224, 223, 232, 233), (225, 224, 233, 234), (226, 225, 234, 235), (227, 226, 235, 236), (228, 227, 236, 237), (235, 234, 243, 244), (236, 235, 244, 245), (237, 236, 245, 246), (238, 237, 246, 247), (239, 238, 247, 248), (232, 231, 240, 241), (233, 232, 241, 242), (234, 233, 242, 243), (248, 247, 256, 257), (241, 240, 249, 250), (242, 241, 250, 251), (243, 242, 251, 252), (244, 243, 252, 253), (245, 244, 253, 254), (246, 245, 254, 255), (247, 246, 255, 256), (253, 252, 261, 262), (254, 253, 262, 263), (255, 254, 263, 264), (256, 255, 264, 265), (257, 256, 265, 266), (250, 249, 258, 259), (251, 250, 259, 260), (252, 251, 260, 261), (266, 265, 274, 275), (259, 258, 267, 268), (260, 259, 268, 269), (261, 260, 269, 270), (262, 261, 270, 271), (263, 262, 271, 272), (264, 263, 272, 273), (265, 264, 273, 274), (272, 271, 280, 281), (273, 272, 281, 282), (274, 273, 282, 283), (275, 274, 283, 284), (268, 267, 276, 277), (269, 268, 277, 278), (270, 269, 278, 279), (271, 270, 279, 280), (277, 276, 0, 1), (0, 276, 267, 258, 249, 240, 231, 222, 213, 204, 195, 186, 177, 168, 159, 150, 141, 132, 123, 114, 105, 96, 87, 78, 69, 60, 51, 42, 33, 24, 15, 6), (278, 277, 1, 2), (279, 278, 2, 3), (23, 32, 41, 50, 59, 68, 77, 86, 95, 104, 113, 122, 131, 140, 149, 158, 167, 176, 185, 194, 203, 212, 221, 230, 239, 248, 257, 266, 275, 284, 287, 14), (280, 279, 3, 4), (281, 280, 4, 5), (282, 281, 5, 285), (283, 282, 285, 286), (284, 283, 286, 287)])
me_sphere.polygons.foreach_set('use_smooth', [True] * 258)
_uv = me_sphere.uv_layers.new(name='UVMap')
_uv.uv.foreach_set('vector', [0.75, 0.25, 0.75, 0.3125, 0.7188, 0.3125, 0.7188, 0.25, 0.75, 0.6875, 0.75, 0.75, 0.7188, 0.75, 0.7188, 0.6875, 0.75, 0.625, 0.75, 0.6875, 0.7188, 0.6875, 0.7188, 0.625, 0.75, 0.5625, 0.75, 0.625, 0.7188, 0.625, 0.7188, 0.5625, 0.75, 0.5, 0.75, 0.5625, 0.7188, 0.5625, 0.7188, 0.5, 0.75, 0.4375, 0.75, 0.5, 0.7188, 0.5, 0.7188, 0.4375, 0.75, 0.375, 0.75, 0.4375, 0.7188, 0.4375, 0.7188, 0.375, 0.75, 0.3125, 0.75, 0.375, 0.7188, 0.375, 0.7188, 0.3125, 0.7188, 0.3125, 0.7188, 0.375, 0.6875, 0.375, 0.6875, 0.3125, 0.7188, 0.25, 0.7188, 0.3125, 0.6875, 0.3125, 0.6875, 0.25, 0.7188, 0.6875, 0.7188, 0.75, 0.6875, 0.75, 0.6875, 0.6875, 0.7188, 0.625, 0.7188, 0.6875, 0.6875, 0.6875, 0.6875, 0.625, 0.7188, 0.5625, 0.7188, 0.625, 0.6875, 0.625, 0.6875, 0.5625, 0.7188, 0.5, 0.7188, 0.5625, 0.6875, 0.5625, 0.6875, 0.5, 0.7188, 0.4375, 0.7188, 0.5, 0.6875, 0.5, 0.6875, 0.4375, 0.7188, 0.375, 0.7188, 0.4375, 0.6875, 0.4375, 0.6875, 0.375, 0.6875, 0.5, 0.6875, 0.5625, 0.6562, 0.5625, 0.6562, 0.5, 0.6875, 0.4375, 0.6875, 0.5, 0.6562, 0.5, 0.6562, 0.4375, 0.6875, 0.375, 0.6875, 0.4375, 0.6562, 0.4375, 0.6562, 0.375, 0.6875, 0.3125, 0.6875, 0.375, 0.6562, 0.375, 0.6562, 0.3125, 0.6875, 0.25, 0.6875, 0.3125, 0.6562, 0.3125, 0.6562, 0.25, 0.6875, 0.6875, 0.6875, 0.75, 0.6562, 0.75, 0.6562, 0.6875, 0.6875, 0.625, 0.6875, 0.6875, 0.6562, 0.6875, 0.6562, 0.625, 0.6875, 0.5625, 0.6875, 0.625, 0.6562, 0.625, 0.6562, 0.5625, 0.6562, 0.25, 0.6562, 0.3125, 0.625, 0.3125, 0.625, 0.25, 0.6562, 0.6875, 0.6562, 0.75, 0.625, 0.75, 0.625, 0.6875, 0.6562, 0.625, 0.6562, 0.6875, 0.625, 0.6875, 0.625, 0.625, 0.6562, 0.5625, 0.6562, 0.625, 0.625, 0.625, 0.625, 0.5625, 0.6562, 0.5, 0.6562, 0.5625, 0.625, 0.5625, 0.625, 0.5, 0.6562, 0.4375, 0.6562, 0.5, 0.625, 0.5, 0.625, 0.4375, 0.6562, 0.375, 0.6562, 0.4375, 0.625, 0.4375, 0.625, 0.375, 0.6562, 0.3125, 0.6562, 0.375, 0.625, 0.375, 0.625, 0.3125, 0.625, 0.5, 0.625, 0.5625, 0.5937, 0.5625, 0.5937, 0.5, 0.625, 0.4375, 0.625, 0.5, 0.5937, 0.5, 0.5937, 0.4375, 0.625, 0.375, 0.625, 0.4375, 0.5937, 0.4375, 0.5937, 0.375, 0.625, 0.3125, 0.625, 0.375, 0.5937, 0.375, 0.5937, 0.3125, 0.625, 0.25, 0.625, 0.3125, 0.5937, 0.3125, 0.5937, 0.25, 0.625, 0.6875, 0.625, 0.75, 0.5937, 0.75, 0.5937, 0.6875, 0.625, 0.625, 0.625, 0.6875, 0.5937, 0.6875, 0.5937, 0.625, 0.625, 0.5625, 0.625, 0.625, 0.5937, 0.625, 0.5937, 0.5625, 0.5937, 0.25, 0.5937, 0.3125, 0.5625, 0.3125, 0.5625, 0.25, 0.5937, 0.6875, 0.5937, 0.75, 0.5625, 0.75, 0.5625, 0.6875, 0.5937, 0.625, 0.5937, 0.6875, 0.5625, 0.6875, 0.5625, 0.625, 0.5937, 0.5625, 0.5937, 0.625, 0.5625, 0.625, 0.5625, 0.5625, 0.5937, 0.5, 0.5937, 0.5625, 0.5625, 0.5625, 0.5625, 0.5, 0.5937, 0.4375, 0.5937, 0.5, 0.5625, 0.5, 0.5625, 0.4375, 0.5937, 0.375, 0.5937, 0.4375, 0.5625, 0.4375, 0.5625, 0.375, 0.5937, 0.3125, 0.5937, 0.375, 0.5625, 0.375, 0.5625, 0.3125, 0.5625, 0.4375, 0.5625, 0.5, 0.5312, 0.5, 0.5312, 0.4375, 0.5625, 0.375, 0.5625, 0.4375, 0.5312, 0.4375, 0.5312, 0.375, 0.5625, 0.3125, 0.5625, 0.375, 0.5312, 0.375, 0.5312, 0.3125, 0.5625, 0.25, 0.5625, 0.3125, 0.5312, 0.3125, 0.5312, 0.25, 0.5625, 0.6875, 0.5625, 0.75, 0.5312, 0.75, 0.5312, 0.6875, 0.5625, 0.625, 0.5625, 0.6875, 0.5312, 0.6875, 0.5312, 0.625, 0.5625, 0.5625, 0.5625, 0.625, 0.5312, 0.625, 0.5312, 0.5625, 0.5625, 0.5, 0.5625, 0.5625, 0.5312, 0.5625, 0.5312, 0.5, 0.5312, 0.625, 0.5312, 0.6875, 0.5, 0.6875, 0.5, 0.625, 0.5312, 0.5625, 0.5312, 0.625, 0.5, 0.625, 0.5, 0.5625, 0.5312, 0.5, 0.5312, 0.5625, 0.5, 0.5625, 0.5, 0.5, 0.5312, 0.4375, 0.5312, 0.5, 0.5, 0.5, 0.5, 0.4375, 0.5312, 0.375, 0.5312, 0.4375, 0.5, 0.4375, 0.5, 0.375, 0.5312, 0.3125, 0.5312, 0.375, 0.5, 0.375, 0.5, 0.3125, 0.5312, 0.25, 0.5312, 0.3125, 0.5, 0.3125, 0.5, 0.25, 0.5312, 0.6875, 0.5312, 0.75, 0.5, 0.75, 0.5, 0.6875, 0.5, 0.375, 0.5, 0.4375, 0.4687, 0.4375, 0.4687, 0.375, 0.5, 0.3125, 0.5, 0.375, 0.4687, 0.375, 0.4687, 0.3125, 0.5, 0.25, 0.5, 0.3125, 0.4687, 0.3125, 0.4687, 0.25, 0.5, 0.6875, 0.5, 0.75, 0.4687, 0.75, 0.4687, 0.6875, 0.5, 0.625, 0.5, 0.6875, 0.4687, 0.6875, 0.4687, 0.625, 0.5, 0.5625, 0.5, 0.625, 0.4687, 0.625, 0.4687, 0.5625, 0.5, 0.5, 0.5, 0.5625, 0.4687, 0.5625, 0.4687, 0.5, 0.5, 0.4375, 0.5, 0.5, 0.4687, 0.5, 0.4687, 0.4375, 0.4687, 0.625, 0.4687, 0.6875, 0.4375, 0.6875, 0.4375, 0.625, 0.4687, 0.5625, 0.4687, 0.625, 0.4375, 0.625, 0.4375, 0.5625, 0.4687, 0.5, 0.4687, 0.5625, 0.4375, 0.5625, 0.4375, 0.5, 0.4687, 0.4375, 0.4687, 0.5, 0.4375, 0.5, 0.4375, 0.4375, 0.4687, 0.375, 0.4687, 0.4375, 0.4375, 0.4375, 0.4375, 0.375, 0.4687, 0.3125, 0.4687, 0.375, 0.4375, 0.375, 0.4375, 0.3125, 0.4687, 0.25, 0.4687, 0.3125, 0.4375, 0.3125, 0.4375, 0.25, 0.4687, 0.6875, 0.4687, 0.75, 0.4375, 0.75, 0.4375, 0.6875, 0.4375, 0.375, 0.4375, 0.4375, 0.4062, 0.4375, 0.4062, 0.375, 0.4375, 0.3125, 0.4375, 0.375, 0.4062, 0.375, 0.4062, 0.3125, 0.4375, 0.25, 0.4375, 0.3125, 0.4062, 0.3125, 0.4062, 0.25, 0.4375, 0.6875, 0.4375, 0.75, 0.4062, 0.75, 0.4062, 0.6875, 0.4375, 0.625, 0.4375, 0.6875, 0.4062, 0.6875, 0.4062, 0.625, 0.4375, 0.5625, 0.4375, 0.625, 0.4062, 0.625, 0.4062, 0.5625, 0.4375, 0.5, 0.4375, 0.5625, 0.4062, 0.5625, 0.4062, 0.5, 0.4375, 0.4375, 0.4375, 0.5, 0.4062, 0.5, 0.4062, 0.4375, 0.4062, 0.5625, 0.4062, 0.625, 0.375, 0.625, 0.375, 0.5625, 0.4062, 0.5, 0.4062, 0.5625, 0.375, 0.5625, 0.375, 0.5, 0.4062, 0.4375, 0.4062, 0.5, 0.375, 0.5, 0.375, 0.4375, 0.4062, 0.375, 0.4062, 0.4375, 0.375, 0.4375, 0.375, 0.375, 0.4062, 0.3125, 0.4062, 0.375, 0.375, 0.375, 0.375, 0.3125, 0.4062, 0.25, 0.4062, 0.3125, 0.375, 0.3125, 0.375, 0.25, 0.4062, 0.6875, 0.4062, 0.75, 0.375, 0.75, 0.375, 0.6875, 0.4062, 0.625, 0.4062, 0.6875, 0.375, 0.6875, 0.375, 0.625, 0.375, 0.3125, 0.375, 0.375, 0.3437, 0.375, 0.3437, 0.3125, 0.375, 0.25, 0.375, 0.3125, 0.3437, 0.3125, 0.3437, 0.25, 0.375, 0.6875, 0.375, 0.75, 0.3437, 0.75, 0.3437, 0.6875, 0.375, 0.625, 0.375, 0.6875, 0.3437, 0.6875, 0.3437, 0.625, 0.375, 0.5625, 0.375, 0.625, 0.3437, 0.625, 0.3437, 0.5625, 0.375, 0.5, 0.375, 0.5625, 0.3437, 0.5625, 0.3437, 0.5, 0.375, 0.4375, 0.375, 0.5, 0.3437, 0.5, 0.3437, 0.4375, 0.375, 0.375, 0.375, 0.4375, 0.3437, 0.4375, 0.3437, 0.375, 0.3437, 0.5625, 0.3437, 0.625, 0.3125, 0.625, 0.3125, 0.5625, 0.3437, 0.5, 0.3437, 0.5625, 0.3125, 0.5625, 0.3125, 0.5, 0.3437, 0.4375, 0.3437, 0.5, 0.3125, 0.5, 0.3125, 0.4375, 0.3437, 0.375, 0.3437, 0.4375, 0.3125, 0.4375, 0.3125, 0.375, 0.3437, 0.3125, 0.3437, 0.375, 0.3125, 0.375, 0.3125, 0.3125, 0.3437, 0.25, 0.3437, 0.3125, 0.3125, 0.3125, 0.3125, 0.25, 0.3437, 0.6875, 0.3437, 0.75, 0.3125, 0.75, 0.3125, 0.6875, 0.3437, 0.625, 0.3437, 0.6875, 0.3125, 0.6875, 0.3125, 0.625, 0.3125, 0.3125, 0.3125, 0.375, 0.2812, 0.375, 0.2812, 0.3125, 0.3125, 0.25, 0.3125, 0.3125, 0.2812, 0.3125, 0.2812, 0.25, 0.3125, 0.6875, 0.3125, 0.75, 0.2812, 0.75, 0.2812, 0.6875, 0.3125, 0.625, 0.3125, 0.6875, 0.2812, 0.6875, 0.2812, 0.625, 0.3125, 0.5625, 0.3125, 0.625, 0.2812, 0.625, 0.2812, 0.5625, 0.3125, 0.5, 0.3125, 0.5625, 0.2812, 0.5625, 0.2812, 0.5, 0.3125, 0.4375, 0.3125, 0.5, 0.2812, 0.5, 0.2812, 0.4375, 0.3125, 0.375, 0.3125, 0.4375, 0.2812, 0.4375, 0.2812, 0.375, 0.2812, 0.5, 0.2812, 0.5625, 0.25, 0.5625, 0.25, 0.5, 0.2812, 0.4375, 0.2812, 0.5, 0.25, 0.5, 0.25, 0.4375, 0.2812, 0.375, 0.2812, 0.4375, 0.25, 0.4375, 0.25, 0.375, 0.2812, 0.3125, 0.2812, 0.375, 0.25, 0.375, 0.25, 0.3125, 0.2812, 0.25, 0.2812, 0.3125, 0.25, 0.3125, 0.25, 0.25, 0.2812, 0.6875, 0.2812, 0.75, 0.25, 0.75, 0.25, 0.6875, 0.2812, 0.625, 0.2812, 0.6875, 0.25, 0.6875, 0.25, 0.625, 0.2812, 0.5625, 0.2812, 0.625, 0.25, 0.625, 0.25, 0.5625, 0.25, 0.25, 0.25, 0.3125, 0.2187, 0.3125, 0.2188, 0.25, 0.25, 0.6875, 0.25, 0.75, 0.2188, 0.75, 0.2187, 0.6875, 0.25, 0.625, 0.25, 0.6875, 0.2187, 0.6875, 0.2188, 0.625, 0.25, 0.5625, 0.25, 0.625, 0.2188, 0.625, 0.2187, 0.5625, 0.25, 0.5, 0.25, 0.5625, 0.2187, 0.5625, 0.2187, 0.5, 0.25, 0.4375, 0.25, 0.5, 0.2187, 0.5, 0.2187, 0.4375, 0.25, 0.375, 0.25, 0.4375, 0.2187, 0.4375, 0.2188, 0.375, 0.25, 0.3125, 0.25, 0.375, 0.2188, 0.375, 0.2187, 0.3125, 0.2187, 0.4375, 0.2187, 0.5, 0.1875, 0.5, 0.1875, 0.4375, 0.2188, 0.375, 0.2187, 0.4375, 0.1875, 0.4375, 0.1875, 0.375, 0.2187, 0.3125, 0.2188, 0.375, 0.1875, 0.375, 0.1875, 0.3125, 0.2188, 0.25, 0.2187, 0.3125, 0.1875, 0.3125, 0.1875, 0.25, 0.2187, 0.6875, 0.2188, 0.75, 0.1875, 0.75, 0.1875, 0.6875, 0.2188, 0.625, 0.2187, 0.6875, 0.1875, 0.6875, 0.1875, 0.625, 0.2187, 0.5625, 0.2188, 0.625, 0.1875, 0.625, 0.1875, 0.5625, 0.2187, 0.5, 0.2187, 0.5625, 0.1875, 0.5625, 0.1875, 0.5, 0.1875, 0.6875, 0.1875, 0.75, 0.1562, 0.75, 0.1562, 0.6875, 0.1875, 0.625, 0.1875, 0.6875, 0.1562, 0.6875, 0.1562, 0.625, 0.1875, 0.5625, 0.1875, 0.625, 0.1562, 0.625, 0.1562, 0.5625, 0.1875, 0.5, 0.1875, 0.5625, 0.1562, 0.5625, 0.1562, 0.5, 0.1875, 0.4375, 0.1875, 0.5, 0.1562, 0.5, 0.1562, 0.4375, 0.1875, 0.375, 0.1875, 0.4375, 0.1562, 0.4375, 0.1562, 0.375, 0.1875, 0.3125, 0.1875, 0.375, 0.1562, 0.375, 0.1562, 0.3125, 0.1875, 0.25, 0.1875, 0.3125, 0.1562, 0.3125, 0.1562, 0.25, 0.1562, 0.4375, 0.1562, 0.5, 0.125, 0.5, 0.125, 0.4375, 0.1562, 0.375, 0.1562, 0.4375, 0.125, 0.4375, 0.125, 0.375, 0.1562, 0.3125, 0.1562, 0.375, 0.125, 0.375, 0.125, 0.3125, 0.1562, 0.25, 0.1562, 0.3125, 0.125, 0.3125, 0.125, 0.25, 0.1562, 0.6875, 0.1562, 0.75, 0.125, 0.75, 0.125, 0.6875, 0.1562, 0.625, 0.1562, 0.6875, 0.125, 0.6875, 0.125, 0.625, 0.1562, 0.5625, 0.1562, 0.625, 0.125, 0.625, 0.125, 0.5625, 0.1562, 0.5, 0.1562, 0.5625, 0.125, 0.5625, 0.125, 0.5, 0.125, 0.625, 0.125, 0.6875, 0.09375, 0.6875, 0.09375, 0.625, 0.125, 0.5625, 0.125, 0.625, 0.09375, 0.625, 0.09375, 0.5625, 0.125, 0.5, 0.125, 0.5625, 0.09375, 0.5625, 0.09375, 0.5, 0.125, 0.4375, 0.125, 0.5, 0.09375, 0.5, 0.09375, 0.4375, 0.125, 0.375, 0.125, 0.4375, 0.09375, 0.4375, 0.09375, 0.375, 0.125, 0.3125, 0.125, 0.375, 0.09375, 0.375, 0.09375, 0.3125, 0.125, 0.25, 0.125, 0.3125, 0.09375, 0.3125, 0.09375, 0.25, 0.125, 0.6875, 0.125, 0.75, 0.09375, 0.75, 0.09375, 0.6875, 0.09375, 0.375, 0.09375, 0.4375, 0.0625, 0.4375, 0.0625, 0.375, 0.09375, 0.3125, 0.09375, 0.375, 0.0625, 0.375, 0.0625, 0.3125, 0.09375, 0.25, 0.09375, 0.3125, 0.0625, 0.3125, 0.0625, 0.25, 0.09375, 0.6875, 0.09375, 0.75, 0.0625, 0.75, 0.0625, 0.6875, 0.09375, 0.625, 0.09375, 0.6875, 0.0625, 0.6875, 0.0625, 0.625, 0.09375, 0.5625, 0.09375, 0.625, 0.0625, 0.625, 0.0625, 0.5625, 0.09375, 0.5, 0.09375, 0.5625, 0.0625, 0.5625, 0.0625, 0.5, 0.09375, 0.4375, 0.09375, 0.5, 0.0625, 0.5, 0.0625, 0.4375, 0.0625, 0.625, 0.0625, 0.6875, 0.03125, 0.6875, 0.03125, 0.625, 0.0625, 0.5625, 0.0625, 0.625, 0.03125, 0.625, 0.03125, 0.5625, 0.0625, 0.5, 0.0625, 0.5625, 0.03125, 0.5625, 0.03125, 0.5, 0.0625, 0.4375, 0.0625, 0.5, 0.03125, 0.5, 0.03125, 0.4375, 0.0625, 0.375, 0.0625, 0.4375, 0.03125, 0.4375, 0.03125, 0.375, 0.0625, 0.3125, 0.0625, 0.375, 0.03125, 0.375, 0.03125, 0.3125, 0.0625, 0.25, 0.0625, 0.3125, 0.03125, 0.3125, 0.03125, 0.25, 0.0625, 0.6875, 0.0625, 0.75, 0.03125, 0.75, 0.03125, 0.6875, 0.03125, 0.375, 0.03125, 0.4375, 0.0, 0.4375, 5.96e-08, 0.375, 0.03125, 0.3125, 0.03125, 0.375, 5.96e-08, 0.375, 0.0, 0.3125, 0.03125, 0.25, 0.03125, 0.3125, 0.0, 0.3125, 0.0, 0.25, 0.03125, 0.6875, 0.03125, 0.75, 0.0, 0.75, 0.0, 0.6875, 0.03125, 0.625, 0.03125, 0.6875, 0.0, 0.6875, 5.96e-08, 0.625, 0.03125, 0.5625, 0.03125, 0.625, 5.96e-08, 0.625, 0.0, 0.5625, 0.03125, 0.5, 0.03125, 0.5625, 0.0, 0.5625, 0.0, 0.5, 0.03125, 0.4375, 0.03125, 0.5, 0.0, 0.5, 0.0, 0.4375, 1.0, 0.5625, 1.0, 0.625, 0.9688, 0.625, 0.9688, 0.5625, 1.0, 0.5, 1.0, 0.5625, 0.9688, 0.5625, 0.9688, 0.5, 1.0, 0.4375, 1.0, 0.5, 0.9688, 0.5, 0.9688, 0.4375, 1.0, 0.375, 1.0, 0.4375, 0.9688, 0.4375, 0.9688, 0.375, 1.0, 0.3125, 1.0, 0.375, 0.9688, 0.375, 0.9688, 0.3125, 1.0, 0.25, 1.0, 0.3125, 0.9688, 0.3125, 0.9688, 0.25, 1.0, 0.6875, 1.0, 0.75, 0.9688, 0.75, 0.9688, 0.6875, 1.0, 0.625, 1.0, 0.6875, 0.9688, 0.6875, 0.9688, 0.625, 0.9688, 0.3125, 0.9688, 0.375, 0.9375, 0.375, 0.9375, 0.3125, 0.9688, 0.25, 0.9688, 0.3125, 0.9375, 0.3125, 0.9375, 0.25, 0.9688, 0.6875, 0.9688, 0.75, 0.9375, 0.75, 0.9375, 0.6875, 0.9688, 0.625, 0.9688, 0.6875, 0.9375, 0.6875, 0.9375, 0.625, 0.9688, 0.5625, 0.9688, 0.625, 0.9375, 0.625, 0.9375, 0.5625, 0.9688, 0.5, 0.9688, 0.5625, 0.9375, 0.5625, 0.9375, 0.5, 0.9688, 0.4375, 0.9688, 0.5, 0.9375, 0.5, 0.9375, 0.4375, 0.9688, 0.375, 0.9688, 0.4375, 0.9375, 0.4375, 0.9375, 0.375, 0.9375, 0.5, 0.9375, 0.5625, 0.9062, 0.5625, 0.9062, 0.5, 0.9375, 0.4375, 0.9375, 0.5, 0.9062, 0.5, 0.9062, 0.4375, 0.9375, 0.375, 0.9375, 0.4375, 0.9062, 0.4375, 0.9062, 0.375, 0.9375, 0.3125, 0.9375, 0.375, 0.9062, 0.375, 0.9062, 0.3125, 0.9375, 0.25, 0.9375, 0.3125, 0.9062, 0.3125, 0.9062, 0.25, 0.9375, 0.6875, 0.9375, 0.75, 0.9062, 0.75, 0.9062, 0.6875, 0.9375, 0.625, 0.9375, 0.6875, 0.9062, 0.6875, 0.9062, 0.625, 0.9375, 0.5625, 0.9375, 0.625, 0.9062, 0.625, 0.9062, 0.5625, 0.9062, 0.25, 0.9062, 0.3125, 0.875, 0.3125, 0.875, 0.25, 0.9062, 0.6875, 0.9062, 0.75, 0.875, 0.75, 0.875, 0.6875, 0.9062, 0.625, 0.9062, 0.6875, 0.875, 0.6875, 0.875, 0.625, 0.9062, 0.5625, 0.9062, 0.625, 0.875, 0.625, 0.875, 0.5625, 0.9062, 0.5, 0.9062, 0.5625, 0.875, 0.5625, 0.875, 0.5, 0.9062, 0.4375, 0.9062, 0.5, 0.875, 0.5, 0.875, 0.4375, 0.9062, 0.375, 0.9062, 0.4375, 0.875, 0.4375, 0.875, 0.375, 0.9062, 0.3125, 0.9062, 0.375, 0.875, 0.375, 0.875, 0.3125, 0.875, 0.5, 0.875, 0.5625, 0.8438, 0.5625, 0.8438, 0.5, 0.875, 0.4375, 0.875, 0.5, 0.8438, 0.5, 0.8438, 0.4375, 0.875, 0.375, 0.875, 0.4375, 0.8438, 0.4375, 0.8438, 0.375, 0.875, 0.3125, 0.875, 0.375, 0.8438, 0.375, 0.8438, 0.3125, 0.875, 0.25, 0.875, 0.3125, 0.8438, 0.3125, 0.8438, 0.25, 0.875, 0.6875, 0.875, 0.75, 0.8438, 0.75, 0.8438, 0.6875, 0.875, 0.625, 0.875, 0.6875, 0.8438, 0.6875, 0.8438, 0.625, 0.875, 0.5625, 0.875, 0.625, 0.8438, 0.625, 0.8438, 0.5625, 0.8438, 0.25, 0.8438, 0.3125, 0.8125, 0.3125, 0.8125, 0.25, 0.8438, 0.6875, 0.8438, 0.75, 0.8125, 0.75, 0.8125, 0.6875, 0.8438, 0.625, 0.8438, 0.6875, 0.8125, 0.6875, 0.8125, 0.625, 0.8438, 0.5625, 0.8438, 0.625, 0.8125, 0.625, 0.8125, 0.5625, 0.8438, 0.5, 0.8438, 0.5625, 0.8125, 0.5625, 0.8125, 0.5, 0.8438, 0.4375, 0.8438, 0.5, 0.8125, 0.5, 0.8125, 0.4375, 0.8438, 0.375, 0.8438, 0.4375, 0.8125, 0.4375, 0.8125, 0.375, 0.8438, 0.3125, 0.8438, 0.375, 0.8125, 0.375, 0.8125, 0.3125, 0.8125, 0.4375, 0.8125, 0.5, 0.7812, 0.5, 0.7812, 0.4375, 0.8125, 0.375, 0.8125, 0.4375, 0.7812, 0.4375, 0.7812, 0.375, 0.8125, 0.3125, 0.8125, 0.375, 0.7812, 0.375, 0.7812, 0.3125, 0.8125, 0.25, 0.8125, 0.3125, 0.7812, 0.3125, 0.7812, 0.25, 0.8125, 0.6875, 0.8125, 0.75, 0.7812, 0.75, 0.7812, 0.6875, 0.8125, 0.625, 0.8125, 0.6875, 0.7812, 0.6875, 0.7812, 0.625, 0.8125, 0.5625, 0.8125, 0.625, 0.7812, 0.625, 0.7812, 0.5625, 0.8125, 0.5, 0.8125, 0.5625, 0.7812, 0.5625, 0.7812, 0.5, 0.7812, 0.6875, 0.7812, 0.75, 0.75, 0.75, 0.75, 0.6875, 0.75, 0.75, 0.7812, 0.75, 0.8125, 0.75, 0.8438, 0.75, 0.875, 0.75, 0.9062, 0.75, 0.9375, 0.75, 0.9688, 0.75, 1.0, 0.75, 0.03125, 0.75, 0.0625, 0.75, 0.09375, 0.75, 0.125, 0.75, 0.1562, 0.75, 0.1875, 0.75, 0.2188, 0.75, 0.25, 0.75, 0.2812, 0.75, 0.3125, 0.75, 0.3437, 0.75, 0.375, 0.75, 0.4062, 0.75, 0.4375, 0.75, 0.4687, 0.75, 0.5, 0.75, 0.5312, 0.75, 0.5625, 0.75, 0.5937, 0.75, 0.625, 0.75, 0.6562, 0.75, 0.6875, 0.75, 0.7188, 0.75, 0.7812, 0.625, 0.7812, 0.6875, 0.75, 0.6875, 0.75, 0.625, 0.7812, 0.5625, 0.7812, 0.625, 0.75, 0.625, 0.75, 0.5625, 0.6875, 0.25, 0.6562, 0.25, 0.625, 0.25, 0.5937, 0.25, 0.5625, 0.25, 0.5312, 0.25, 0.5, 0.25, 0.4687, 0.25, 0.4375, 0.25, 0.4062, 0.25, 0.375, 0.25, 0.3437, 0.25, 0.3125, 0.25, 0.2812, 0.25, 0.25, 0.25, 0.2188, 0.25, 0.1875, 0.25, 0.1562, 0.25, 0.125, 0.25, 0.09375, 0.25, 0.0625, 0.25, 0.03125, 0.25, 0.0, 0.25, 0.9688, 0.25, 0.9375, 0.25, 0.9062, 0.25, 0.875, 0.25, 0.8438, 0.25, 0.8125, 0.25, 0.7812, 0.25, 0.75, 0.25, 0.7188, 0.25, 0.7812, 0.5, 0.7812, 0.5625, 0.75, 0.5625, 0.75, 0.5, 0.7812, 0.4375, 0.7812, 0.5, 0.75, 0.5, 0.75, 0.4375, 0.7812, 0.375, 0.7812, 0.4375, 0.75, 0.4375, 0.75, 0.375, 0.7812, 0.3125, 0.7812, 0.375, 0.75, 0.375, 0.75, 0.3125, 0.7812, 0.25, 0.7812, 0.3125, 0.75, 0.3125, 0.75, 0.25])
me_sphere.materials.append(mat_rubber)
me_sphere.use_remesh_fix_poles = True
me_sphere.use_remesh_preserve_attributes = False
me_sphere.use_mirror_vertex_groups = False
me_sphere.update()

# ---- objects
ob_cube = bpy.data.objects.new('Cube', me_cube_001)
ob_cube_001 = bpy.data.objects.new('Cube.001', me_cube_005)
ob_sphere = bpy.data.objects.new('Sphere', me_sphere)

# ---- transforms, parenting, visibility, modifiers, constraints
ob_cube.location = (0.0, 0.0, 0.0)
ob_cube.lineart.crease_threshold = 0.0
_m = ob_cube.modifiers.new('Subdivision', 'SUBSURF')
_m.uv_smooth = 'PRESERVE_CORNERS'
_m.levels = 2
_m.show_only_control_edges = False
ob_cube_001.location = (0.0, 0.0, 0.0)
ob_cube_001.lineart.crease_threshold = 0.0
_m = ob_cube_001.modifiers.new('Mirror', 'MIRROR')
ob_sphere.location = (0.0, -0.4734, 0.08095)
ob_sphere.lineart.crease_threshold = 0.0

# ---- collection membership
col_collection.objects.link(ob_cube)
col_collection.objects.link(ob_cube_001)
col_collection.objects.link(ob_sphere)

# ---- scene / render settings (as saved in the file)
scene.frame_start = 1; scene.frame_end = 250; scene.frame_set(1)
scene.render.engine = 'BLENDER_EEVEE_NEXT'
scene.cycles.use_denoising = False
scene.cycles.samples = 128
scene.cycles.sampling_pattern = 'TABULATED_SOBOL'
scene.cycles.use_adaptive_sampling = False
scene.cycles.use_light_tree = False
scene.view_settings.view_transform = 'Filmic'
bpy.context.view_layer.update()

# ---- added for rendering (the .blend has no active camera and no usable light): camera, sun
cam_auto = bpy.data.cameras.new('AutoCamera')
cam_auto.lens = 50.0
cam_auto.sensor_width = 36.0
cam_auto.clip_end = 1000.0
ob_auto_camera = bpy.data.objects.new('AutoCamera', cam_auto)
scene.collection.objects.link(ob_auto_camera)
ob_auto_camera.location = (2.13012, -2.55614, 1.70409)
ob_auto_camera.rotation_euler = (1.09748, -7.21219e-08, 0.694738)
scene.camera = ob_auto_camera
light_auto_sun = bpy.data.lights.new('AutoSun', 'SUN')
light_auto_sun.energy = 3.0
light_auto_sun.angle = 0.0523599
ob_auto_sun = bpy.data.objects.new('AutoSun', light_auto_sun)
scene.collection.objects.link(ob_auto_sun)
ob_auto_sun.rotation_euler = (0.872665, 0.174533, 0.523599)
bpy.context.view_layer.update()
